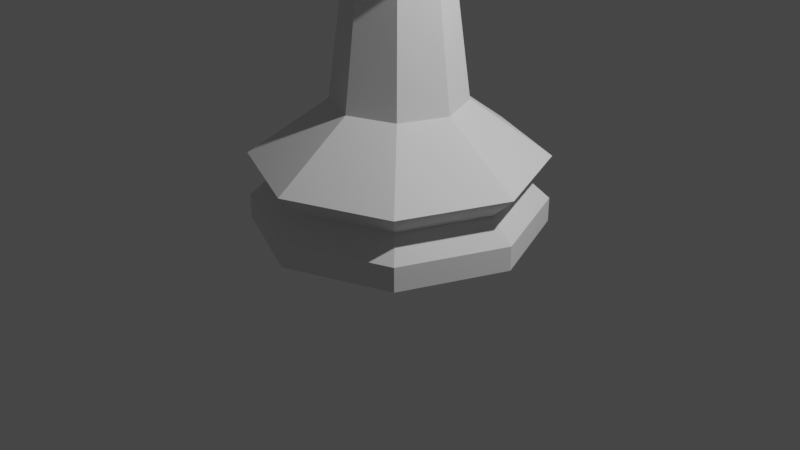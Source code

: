 # Source: Pawn.blend  (saved by Blender 2.80.35; exported with 4.5.12 LTS)
import bpy
from mathutils import Matrix  # noqa: F401  (used for matrix-valued properties, if any)

bpy.ops.wm.read_factory_settings(use_empty=True)
scene = bpy.context.scene
scene.name = 'Scene'

# ---- collections
col_collection = bpy.data.collections.new('Collection'); scene.collection.children.link(col_collection)

# ---- world
world_world = bpy.data.worlds.new('World'); scene.world = world_world
world_world.color = (0.05088, 0.05088, 0.05088)
world_world.use_sun_shadow = False
world_world.sun_shadow_jitter_overblur = 0.0

# ---- cameras
cam_camera = bpy.data.cameras.new('Camera')
cam_camera.clip_end = 100.0
cam_camera.ortho_scale = 7.314
cam_camera.dof.focus_distance = 0.0
cam_camera.dof.aperture_fstop = 128.0

# ---- lights
light_light = bpy.data.lights.new('Light', 'POINT')
light_light.transmission_factor = 0.0
light_light.cutoff_distance = 30.0
light_light.energy = 1000.0
light_light.shadow_buffer_clip_start = 1.001
light_light.shadow_soft_size = 0.1
light_light.shadow_maximum_resolution = 0.006
light_light.use_absolute_resolution = True

# ---- meshes
me_cylinder = bpy.data.meshes.new('Cylinder')
me_cylinder.from_pydata([(8.941e-08, 1.5, 0.0), (1.061, 1.061, 0.0), (1.5, -6.557e-08, 0.0), (1.061, -1.061, 0.0), (-4.173e-08, -1.5, 0.0), (-1.061, -1.061, 0.0), (-1.5, 1.789e-08, 0.0), (-1.061, 1.061, 0.0), (8.941e-08, 1.5, 0.2522), (7.492e-08, 1.257, 0.4739), (8.941e-08, 1.5, 0.7086), (4.054e-08, 0.6801, 1.291), (2.926e-08, 0.491, 2.727), (5.39e-08, 0.9044, 2.883), (0.6395, 0.6395, 2.883), (0.3472, 0.3472, 2.727), (0.4809, 0.4809, 1.291), (1.061, 1.061, 0.7086), (0.8888, 0.8888, 0.4739), (1.061, 1.061, 0.2522), (0.9044, -3.953e-08, 2.883), (0.491, -2.146e-08, 2.727), (0.6801, -2.973e-08, 1.291), (1.5, -6.557e-08, 0.7086), (1.257, -5.494e-08, 0.4739), (1.5, -6.557e-08, 0.2522), (0.6395, -0.6395, 2.883), (0.3472, -0.3472, 2.727), (0.4809, -0.4809, 1.291), (1.061, -1.061, 0.7086), (0.8888, -0.8888, 0.4739), (1.061, -1.061, 0.2522), (-2.516e-08, -0.9044, 2.883), (-1.366e-08, -0.491, 2.727), (-1.892e-08, -0.6801, 1.291), (-4.173e-08, -1.5, 0.7086), (-3.497e-08, -1.257, 0.4739), (-4.173e-08, -1.5, 0.2522), (-0.6395, -0.6395, 2.883), (-0.3472, -0.3472, 2.727), (-0.4809, -0.4809, 1.291), (-1.061, -1.061, 0.7086), (-0.8888, -0.8888, 0.4739), (-1.061, -1.061, 0.2522), (-0.9044, 1.078e-08, 2.883), (-0.491, 5.855e-09, 2.727), (-0.6801, 8.11e-09, 1.291), (-1.5, 1.789e-08, 0.7086), (-1.257, 1.499e-08, 0.4739), (-1.5, 1.789e-08, 0.2522), (-0.6395, 0.6395, 2.883), (-0.3472, 0.3472, 2.727), (-0.4809, 0.4809, 1.291), (-1.061, 1.061, 0.7086), (-0.8888, 0.8888, 0.4739), (-1.061, 1.061, 0.2522), (8.058e-08, 0.361, 4.468), (8.058e-08, 0.6252, 3.482), (3.497e-09, 6.35e-08, 4.565), (0.2552, 0.2552, 4.468), (0.4421, 0.4421, 4.204), (0.5105, 0.5105, 3.843), (0.4421, 0.4421, 3.482), (0.2552, 0.2552, 3.218), (0.361, 1.28e-07, 4.468), (0.6252, 1.496e-07, 4.204), (0.7219, 1.28e-07, 3.843), (0.6252, 1.711e-07, 3.482), (0.361, 1.388e-07, 3.218), (0.2552, -0.2552, 4.468), (0.4421, -0.4421, 4.204), (0.5105, -0.5105, 3.843), (0.4421, -0.4421, 3.482), (0.2552, -0.2552, 3.218), (4.653e-08, -0.361, 4.468), (1.111e-07, -0.6252, 4.204), (8.956e-08, -0.7219, 3.843), (8.956e-08, -0.6252, 3.482), (7.88e-08, -0.361, 3.218), (-0.2552, -0.2552, 4.468), (-0.4421, -0.4421, 4.204), (-0.5105, -0.5105, 3.843), (-0.4421, -0.4421, 3.482), (-0.2552, -0.2552, 3.218), (-0.361, 1.711e-07, 4.468), (-0.6252, 1.065e-07, 4.204), (-0.7219, 1.496e-07, 3.843), (-0.6252, 1.496e-07, 3.482), (-0.361, 1.388e-07, 3.218), (-0.2552, 0.2552, 4.468), (-0.4421, 0.4421, 4.204), (-0.5105, 0.5105, 3.843), (-0.4421, 0.4421, 3.482), (-0.2552, 0.2552, 3.218), (4.653e-08, 0.6252, 4.204), (8.956e-08, 0.7219, 3.843), (6.804e-08, 0.361, 3.218)], [], [(50, 93, 96, 13), (38, 83, 88, 44), (32, 78, 83, 38), (26, 73, 78, 32), (20, 68, 73, 26), (14, 63, 68, 20), (13, 96, 63, 14), (44, 88, 93, 50), (0, 1, 2, 3, 4, 5, 6, 7), (7, 55, 8, 0), (55, 54, 9, 8), (54, 53, 10, 9), (53, 52, 11, 10), (52, 51, 12, 11), (51, 50, 13, 12), (6, 49, 55, 7), (49, 48, 54, 55), (48, 47, 53, 54), (47, 46, 52, 53), (46, 45, 51, 52), (45, 44, 50, 51), (5, 43, 49, 6), (43, 42, 48, 49), (42, 41, 47, 48), (41, 40, 46, 47), (40, 39, 45, 46), (39, 38, 44, 45), (4, 37, 43, 5), (37, 36, 42, 43), (36, 35, 41, 42), (35, 34, 40, 41), (34, 33, 39, 40), (33, 32, 38, 39), (3, 31, 37, 4), (31, 30, 36, 37), (30, 29, 35, 36), (29, 28, 34, 35), (28, 27, 33, 34), (27, 26, 32, 33), (2, 25, 31, 3), (25, 24, 30, 31), (24, 23, 29, 30), (23, 22, 28, 29), (22, 21, 27, 28), (21, 20, 26, 27), (1, 19, 25, 2), (19, 18, 24, 25), (18, 17, 23, 24), (17, 16, 22, 23), (16, 15, 21, 22), (15, 14, 20, 21), (0, 8, 19, 1), (8, 9, 18, 19), (9, 10, 17, 18), (10, 11, 16, 17), (11, 12, 15, 16), (12, 13, 14, 15), (95, 94, 60, 61), (56, 58, 59), (57, 95, 61, 62), (94, 56, 59, 60), (96, 57, 62, 63), (62, 61, 66, 67), (60, 59, 64, 65), (63, 62, 67, 68), (61, 60, 65, 66), (59, 58, 64), (67, 66, 71, 72), (65, 64, 69, 70), (68, 67, 72, 73), (66, 65, 70, 71), (64, 58, 69), (72, 71, 76, 77), (70, 69, 74, 75), (73, 72, 77, 78), (71, 70, 75, 76), (69, 58, 74), (75, 74, 79, 80), (78, 77, 82, 83), (76, 75, 80, 81), (74, 58, 79), (77, 76, 81, 82), (83, 82, 87, 88), (81, 80, 85, 86), (79, 58, 84), (82, 81, 86, 87), (80, 79, 84, 85), (88, 87, 92, 93), (86, 85, 90, 91), (84, 58, 89), (87, 86, 91, 92), (85, 84, 89, 90), (93, 92, 57, 96), (91, 90, 94, 95), (89, 58, 56), (92, 91, 95, 57), (90, 89, 56, 94)])
_uv = me_cylinder.uv_layers.new(name='UVMap')
_uv.uv.foreach_set('vector', [0.875, 0.1667, 0.75, 0.1667, 0.0, 0.8977, 0.125, 0.8977, 0.125, 0.1667, 0.0, 0.1667, 0.25, 0.8977, 0.375, 0.8977, 0.25, 0.1667, 0.125, 0.1667, 0.375, 0.8977, 0.5, 0.8977, 0.375, 0.1667, 0.25, 0.1667, 0.5, 0.8977, 0.625, 0.8977, 0.5, 0.1667, 0.375, 0.1667, 0.625, 0.8977, 0.75, 0.8977, 0.625, 0.1667, 0.5, 0.1667, 0.75, 0.8977, 0.875, 0.8977, 0.75, 0.1667, 0.625, 0.1667, 0.875, 0.8977, 1.0, 0.8977, 1.0, 0.1667, 0.875, 0.1667, 0.125, 0.8977, 0.25, 0.8977, 0.75, 0.49, 0.9197, 0.4197, 0.99, 0.25, 0.9197, 0.08029, 0.75, 0.01, 0.5803, 0.08029, 0.51, 0.25, 0.5803, 0.4197, 0.125, 0.5, 0.125, 0.5405, 0.0, 0.5405, 0.0, 0.5, 0.125, 0.5405, 0.125, 0.6119, 0.0, 0.6119, 0.0, 0.5405, 0.125, 0.6119, 0.125, 0.6834, 0.0, 0.6834, 0.0, 0.6119, 0.125, 0.6834, 0.125, 0.7548, 0.0, 0.7548, 0.0, 0.6834, 0.125, 0.7548, 0.125, 0.8262, 0.0, 0.8262, 0.0, 0.7548, 0.125, 0.8262, 0.125, 0.8977, 0.0, 0.8977, 0.0, 0.8262, 0.25, 0.5, 0.25, 0.5405, 0.125, 0.5405, 0.125, 0.5, 0.25, 0.5405, 0.25, 0.6119, 0.125, 0.6119, 0.125, 0.5405, 0.25, 0.6119, 0.25, 0.6834, 0.125, 0.6834, 0.125, 0.6119, 0.25, 0.6834, 0.25, 0.7548, 0.125, 0.7548, 0.125, 0.6834, 0.25, 0.7548, 0.25, 0.8262, 0.125, 0.8262, 0.125, 0.7548, 0.25, 0.8262, 0.25, 0.8977, 0.125, 0.8977, 0.125, 0.8262, 0.375, 0.5, 0.375, 0.5405, 0.25, 0.5405, 0.25, 0.5, 0.375, 0.5405, 0.375, 0.6119, 0.25, 0.6119, 0.25, 0.5405, 0.375, 0.6119, 0.375, 0.6834, 0.25, 0.6834, 0.25, 0.6119, 0.375, 0.6834, 0.375, 0.7548, 0.25, 0.7548, 0.25, 0.6834, 0.375, 0.7548, 0.375, 0.8262, 0.25, 0.8262, 0.25, 0.7548, 0.375, 0.8262, 0.375, 0.8977, 0.25, 0.8977, 0.25, 0.8262, 0.5, 0.5, 0.5, 0.5405, 0.375, 0.5405, 0.375, 0.5, 0.5, 0.5405, 0.5, 0.6119, 0.375, 0.6119, 0.375, 0.5405, 0.5, 0.6119, 0.5, 0.6834, 0.375, 0.6834, 0.375, 0.6119, 0.5, 0.6834, 0.5, 0.7548, 0.375, 0.7548, 0.375, 0.6834, 0.5, 0.7548, 0.5, 0.8262, 0.375, 0.8262, 0.375, 0.7548, 0.5, 0.8262, 0.5, 0.8977, 0.375, 0.8977, 0.375, 0.8262, 0.625, 0.5, 0.625, 0.5405, 0.5, 0.5405, 0.5, 0.5, 0.625, 0.5405, 0.625, 0.6119, 0.5, 0.6119, 0.5, 0.5405, 0.625, 0.6119, 0.625, 0.6834, 0.5, 0.6834, 0.5, 0.6119, 0.625, 0.6834, 0.625, 0.7548, 0.5, 0.7548, 0.5, 0.6834, 0.625, 0.7548, 0.625, 0.8262, 0.5, 0.8262, 0.5, 0.7548, 0.625, 0.8262, 0.625, 0.8977, 0.5, 0.8977, 0.5, 0.8262, 0.75, 0.5, 0.75, 0.5405, 0.625, 0.5405, 0.625, 0.5, 0.75, 0.5405, 0.75, 0.6119, 0.625, 0.6119, 0.625, 0.5405, 0.75, 0.6119, 0.75, 0.6834, 0.625, 0.6834, 0.625, 0.6119, 0.75, 0.6834, 0.75, 0.7548, 0.625, 0.7548, 0.625, 0.6834, 0.75, 0.7548, 0.75, 0.8262, 0.625, 0.8262, 0.625, 0.7548, 0.75, 0.8262, 0.75, 0.8977, 0.625, 0.8977, 0.625, 0.8262, 0.875, 0.5, 0.875, 0.5405, 0.75, 0.5405, 0.75, 0.5, 0.875, 0.5405, 0.875, 0.6119, 0.75, 0.6119, 0.75, 0.5405, 0.875, 0.6119, 0.875, 0.6834, 0.75, 0.6834, 0.75, 0.6119, 0.875, 0.6834, 0.875, 0.7548, 0.75, 0.7548, 0.75, 0.6834, 0.875, 0.7548, 0.875, 0.8262, 0.75, 0.8262, 0.75, 0.7548, 0.875, 0.8262, 0.875, 0.8977, 0.75, 0.8977, 0.75, 0.8262, 1.0, 0.5, 1.0, 0.5405, 0.875, 0.5405, 0.875, 0.5, 1.0, 0.5405, 1.0, 0.6119, 0.875, 0.6119, 0.875, 0.5405, 1.0, 0.6119, 1.0, 0.6834, 0.875, 0.6834, 0.875, 0.6119, 1.0, 0.6834, 1.0, 0.7548, 0.875, 0.7548, 0.875, 0.6834, 1.0, 0.7548, 1.0, 0.8262, 0.875, 0.8262, 0.875, 0.7548, 1.0, 0.8262, 1.0, 0.8977, 0.875, 0.8977, 0.875, 0.8262, 0.75, 0.5, 0.75, 0.6667, 0.625, 0.6667, 0.625, 0.5, 0.75, 0.8333, 0.6875, 1.0, 0.625, 0.8333, 0.75, 0.3333, 0.75, 0.5, 0.625, 0.5, 0.625, 0.3333, 0.75, 0.6667, 0.75, 0.8333, 0.625, 0.8333, 0.625, 0.6667, 0.75, 0.1667, 0.75, 0.3333, 0.625, 0.3333, 0.625, 0.1667, 0.625, 0.3333, 0.625, 0.5, 0.5, 0.5, 0.5, 0.3333, 0.625, 0.6667, 0.625, 0.8333, 0.5, 0.8333, 0.5, 0.6667, 0.625, 0.1667, 0.625, 0.3333, 0.5, 0.3333, 0.5, 0.1667, 0.625, 0.5, 0.625, 0.6667, 0.5, 0.6667, 0.5, 0.5, 0.625, 0.8333, 0.5625, 1.0, 0.5, 0.8333, 0.5, 0.3333, 0.5, 0.5, 0.375, 0.5, 0.375, 0.3333, 0.5, 0.6667, 0.5, 0.8333, 0.375, 0.8333, 0.375, 0.6667, 0.5, 0.1667, 0.5, 0.3333, 0.375, 0.3333, 0.375, 0.1667, 0.5, 0.5, 0.5, 0.6667, 0.375, 0.6667, 0.375, 0.5, 0.5, 0.8333, 0.4375, 1.0, 0.375, 0.8333, 0.375, 0.3333, 0.375, 0.5, 0.25, 0.5, 0.25, 0.3333, 0.375, 0.6667, 0.375, 0.8333, 0.25, 0.8333, 0.25, 0.6667, 0.375, 0.1667, 0.375, 0.3333, 0.25, 0.3333, 0.25, 0.1667, 0.375, 0.5, 0.375, 0.6667, 0.25, 0.6667, 0.25, 0.5, 0.375, 0.8333, 0.3125, 1.0, 0.25, 0.8333, 0.25, 0.6667, 0.25, 0.8333, 0.125, 0.8333, 0.125, 0.6667, 0.25, 0.1667, 0.25, 0.3333, 0.125, 0.3333, 0.125, 0.1667, 0.25, 0.5, 0.25, 0.6667, 0.125, 0.6667, 0.125, 0.5, 0.25, 0.8333, 0.1875, 1.0, 0.125, 0.8333, 0.25, 0.3333, 0.25, 0.5, 0.125, 0.5, 0.125, 0.3333, 0.125, 0.1667, 0.125, 0.3333, 0.0, 0.3333, 0.0, 0.1667, 0.125, 0.5, 0.125, 0.6667, 0.0, 0.6667, 0.0, 0.5, 0.125, 0.8333, 0.0625, 1.0, 0.0, 0.8333, 0.125, 0.3333, 0.125, 0.5, 0.0, 0.5, 0.0, 0.3333, 0.125, 0.6667, 0.125, 0.8333, 0.0, 0.8333, 0.0, 0.6667, 1.0, 0.1667, 1.0, 0.3333, 0.875, 0.3333, 0.875, 0.1667, 1.0, 0.5, 1.0, 0.6667, 0.875, 0.6667, 0.875, 0.5, 1.0, 0.8333, 0.9375, 1.0, 0.875, 0.8333, 1.0, 0.3333, 1.0, 0.5, 0.875, 0.5, 0.875, 0.3333, 1.0, 0.6667, 1.0, 0.8333, 0.875, 0.8333, 0.875, 0.6667, 0.875, 0.1667, 0.875, 0.3333, 0.75, 0.3333, 0.75, 0.1667, 0.875, 0.5, 0.875, 0.6667, 0.75, 0.6667, 0.75, 0.5, 0.875, 0.8333, 0.8125, 1.0, 0.75, 0.8333, 0.875, 0.3333, 0.875, 0.5, 0.75, 0.5, 0.75, 0.3333, 0.875, 0.6667, 0.875, 0.8333, 0.75, 0.8333, 0.75, 0.6667])
me_cylinder.use_remesh_preserve_volume = False
me_cylinder.use_remesh_preserve_attributes = False
me_cylinder.use_mirror_vertex_groups = False
me_cylinder.update()

# ---- objects
ob_light = bpy.data.objects.new('Light', light_light)
ob_camera = bpy.data.objects.new('Camera', cam_camera)
ob_background = bpy.data.objects.new('Background', None)
ob_pawn = bpy.data.objects.new('Pawn', me_cylinder)

# ---- transforms, parenting, visibility, modifiers, constraints
ob_light.location = (4.076, 1.005, 5.904)
ob_light.rotation_euler = (0.6503, 0.05522, 1.866)
ob_light.lock_rotations_4d = False
ob_light.empty_display_type = 'ARROWS'
ob_light.color = (0.0, 0.0, 0.0, 0.0)
ob_light.lineart.crease_threshold = 0.0
ob_camera.location = (7.359, -6.926, 4.958)
ob_camera.rotation_euler = (1.109, 0.0, 0.8149)
ob_camera.lock_rotations_4d = False
ob_camera.empty_display_type = 'ARROWS'
ob_camera.color = (0.0, 0.0, 0.0, 0.0)
ob_camera.display_type = 'WIRE'
ob_camera.lineart.crease_threshold = 0.0
ob_background.location = (0.0, 2.12, 0.0)
ob_background.rotation_euler = (1.571, -0.0, -0.0)
ob_background.empty_display_type = 'IMAGE'
ob_background.empty_display_size = 5.0
ob_background.empty_image_offset = (-0.52, -0.014)
ob_background.lineart.crease_threshold = 0.0
ob_pawn.location = (0.0, 0.0, 0.0)
ob_pawn.lineart.crease_threshold = 0.0

# ---- collection membership
col_collection.objects.link(ob_light)
col_collection.objects.link(ob_camera)
col_collection.objects.link(ob_background)
col_collection.objects.link(ob_pawn)

# ---- scene / render settings (as saved in the file)
scene.camera = ob_camera
scene.frame_start = 1; scene.frame_end = 250; scene.frame_set(31)
scene.render.engine = 'BLENDER_EEVEE_NEXT'
scene.render.motion_blur_shutter = 1.0
scene.cycles.use_denoising = False
scene.cycles.samples = 128
scene.cycles.sampling_pattern = 'TABULATED_SOBOL'
scene.cycles.use_adaptive_sampling = False
scene.cycles.use_light_tree = False
scene.view_settings.view_transform = 'Filmic'
bpy.context.view_layer.update()

